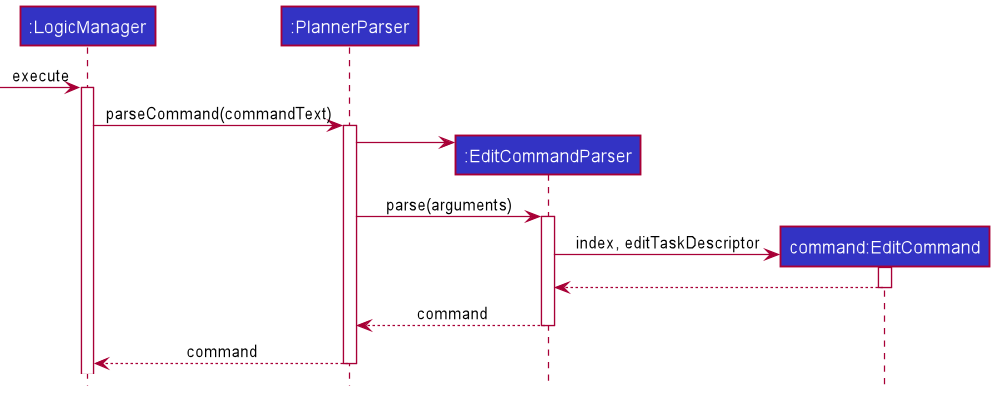

The diagram above was rendered by PlantUML. Its source (embedded in the PNG):
@startuml
!include ../style.puml

Participant ":LogicManager" as logic LOGIC_COLOR
Participant ":PlannerParser" as abp LOGIC_COLOR
Participant ":EditCommandParser" as ecp LOGIC_COLOR
Participant "command:EditCommand" as ec LOGIC_COLOR

[-> logic : execute
activate logic
logic -> abp ++: parseCommand(commandText)
create ecp
abp -> ecp
abp -> ecp ++: parse(arguments)
create ec
ecp -> ec ++: index, editTaskDescriptor
ec --> ecp --
ecp --> abp --: command
abp --> logic --: command

@enduml